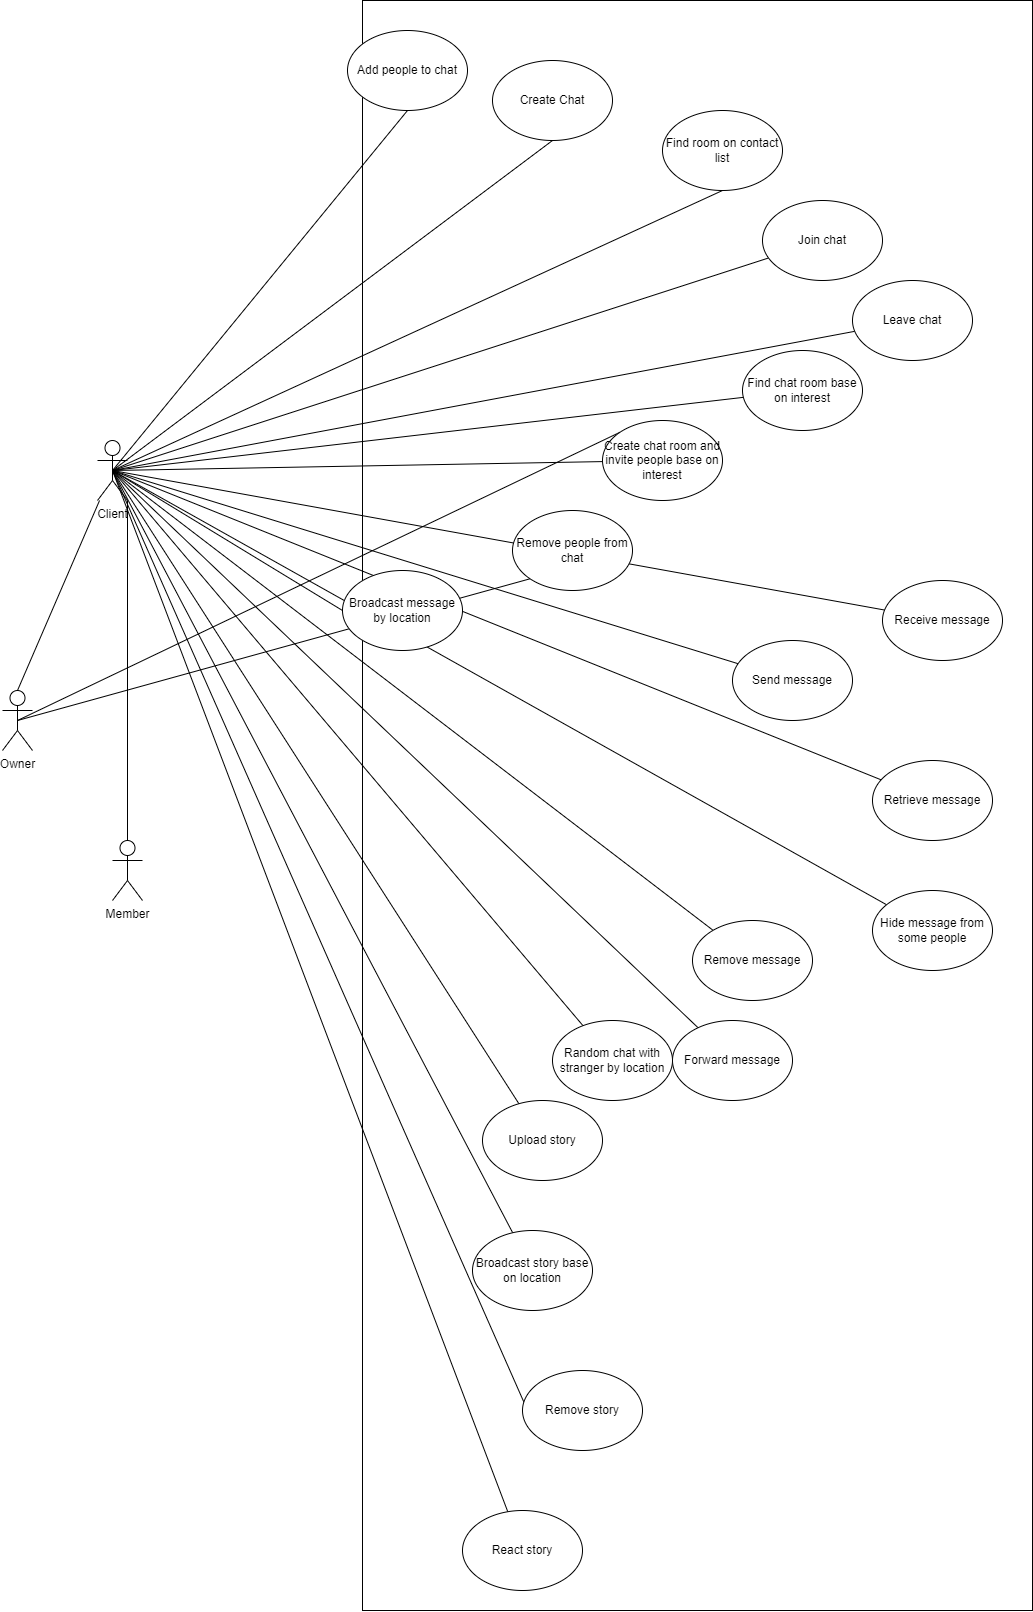

The diagram above was exported from draw.io. Its source (the exported page's mxGraphModel, read from the mxfile embedded in the PNG):
<mxGraphModel dx="2475" dy="2528" grid="1" gridSize="10" guides="1" tooltips="1" connect="1" arrows="1" fold="1" page="1" pageScale="1" pageWidth="850" pageHeight="1100" math="0" shadow="0">
  <root>
    <mxCell id="0" />
    <mxCell id="1" parent="0" />
    <mxCell id="6FADyR7GGQcoFJj8oYjN-4" value="" style="rounded=0;whiteSpace=wrap;html=1;" parent="1" vertex="1">
      <mxGeometry x="380" y="-270" width="670" height="1610" as="geometry" />
    </mxCell>
    <mxCell id="6FADyR7GGQcoFJj8oYjN-48" style="edgeStyle=none;rounded=0;orthogonalLoop=1;jettySize=auto;html=1;exitX=0.5;exitY=0.5;exitDx=0;exitDy=0;exitPerimeter=0;entryX=0.5;entryY=1;entryDx=0;entryDy=0;endArrow=none;endFill=0;" parent="1" source="6FADyR7GGQcoFJj8oYjN-1" target="6FADyR7GGQcoFJj8oYjN-12" edge="1">
      <mxGeometry relative="1" as="geometry" />
    </mxCell>
    <mxCell id="6FADyR7GGQcoFJj8oYjN-49" style="edgeStyle=none;rounded=0;orthogonalLoop=1;jettySize=auto;html=1;exitX=0.5;exitY=0.5;exitDx=0;exitDy=0;exitPerimeter=0;entryX=0.5;entryY=1;entryDx=0;entryDy=0;endArrow=none;endFill=0;" parent="1" source="6FADyR7GGQcoFJj8oYjN-1" target="6FADyR7GGQcoFJj8oYjN-13" edge="1">
      <mxGeometry relative="1" as="geometry" />
    </mxCell>
    <mxCell id="6FADyR7GGQcoFJj8oYjN-50" style="edgeStyle=none;rounded=0;orthogonalLoop=1;jettySize=auto;html=1;exitX=0.5;exitY=0.5;exitDx=0;exitDy=0;exitPerimeter=0;endArrow=none;endFill=0;" parent="1" source="6FADyR7GGQcoFJj8oYjN-1" target="6FADyR7GGQcoFJj8oYjN-14" edge="1">
      <mxGeometry relative="1" as="geometry" />
    </mxCell>
    <mxCell id="6FADyR7GGQcoFJj8oYjN-51" style="edgeStyle=none;rounded=0;orthogonalLoop=1;jettySize=auto;html=1;exitX=0.5;exitY=0.5;exitDx=0;exitDy=0;exitPerimeter=0;endArrow=none;endFill=0;" parent="1" source="6FADyR7GGQcoFJj8oYjN-1" target="6FADyR7GGQcoFJj8oYjN-15" edge="1">
      <mxGeometry relative="1" as="geometry" />
    </mxCell>
    <mxCell id="6FADyR7GGQcoFJj8oYjN-52" style="edgeStyle=none;rounded=0;orthogonalLoop=1;jettySize=auto;html=1;exitX=0.5;exitY=0.5;exitDx=0;exitDy=0;exitPerimeter=0;endArrow=none;endFill=0;" parent="1" source="6FADyR7GGQcoFJj8oYjN-1" target="6FADyR7GGQcoFJj8oYjN-34" edge="1">
      <mxGeometry relative="1" as="geometry" />
    </mxCell>
    <mxCell id="6FADyR7GGQcoFJj8oYjN-53" style="edgeStyle=none;rounded=0;orthogonalLoop=1;jettySize=auto;html=1;exitX=0.5;exitY=0.5;exitDx=0;exitDy=0;exitPerimeter=0;endArrow=none;endFill=0;" parent="1" source="6FADyR7GGQcoFJj8oYjN-1" target="6FADyR7GGQcoFJj8oYjN-35" edge="1">
      <mxGeometry relative="1" as="geometry" />
    </mxCell>
    <mxCell id="6FADyR7GGQcoFJj8oYjN-55" style="edgeStyle=none;rounded=0;orthogonalLoop=1;jettySize=auto;html=1;exitX=0.5;exitY=0.5;exitDx=0;exitDy=0;exitPerimeter=0;entryX=0;entryY=0.5;entryDx=0;entryDy=0;endArrow=none;endFill=0;" parent="1" source="6FADyR7GGQcoFJj8oYjN-1" target="6FADyR7GGQcoFJj8oYjN-30" edge="1">
      <mxGeometry relative="1" as="geometry" />
    </mxCell>
    <mxCell id="6FADyR7GGQcoFJj8oYjN-57" style="edgeStyle=none;rounded=0;orthogonalLoop=1;jettySize=auto;html=1;exitX=0.5;exitY=0.5;exitDx=0;exitDy=0;exitPerimeter=0;endArrow=none;endFill=0;" parent="1" source="6FADyR7GGQcoFJj8oYjN-1" target="6FADyR7GGQcoFJj8oYjN-22" edge="1">
      <mxGeometry relative="1" as="geometry" />
    </mxCell>
    <mxCell id="6FADyR7GGQcoFJj8oYjN-58" style="edgeStyle=none;rounded=0;orthogonalLoop=1;jettySize=auto;html=1;exitX=0.5;exitY=0.5;exitDx=0;exitDy=0;exitPerimeter=0;endArrow=none;endFill=0;" parent="1" source="6FADyR7GGQcoFJj8oYjN-1" target="6FADyR7GGQcoFJj8oYjN-23" edge="1">
      <mxGeometry relative="1" as="geometry" />
    </mxCell>
    <mxCell id="6FADyR7GGQcoFJj8oYjN-59" style="edgeStyle=none;rounded=0;orthogonalLoop=1;jettySize=auto;html=1;exitX=0.5;exitY=0.5;exitDx=0;exitDy=0;exitPerimeter=0;endArrow=none;endFill=0;" parent="1" source="6FADyR7GGQcoFJj8oYjN-1" target="6FADyR7GGQcoFJj8oYjN-24" edge="1">
      <mxGeometry relative="1" as="geometry" />
    </mxCell>
    <mxCell id="6FADyR7GGQcoFJj8oYjN-60" style="edgeStyle=none;rounded=0;orthogonalLoop=1;jettySize=auto;html=1;exitX=0.5;exitY=0.5;exitDx=0;exitDy=0;exitPerimeter=0;endArrow=none;endFill=0;" parent="1" source="6FADyR7GGQcoFJj8oYjN-1" target="6FADyR7GGQcoFJj8oYjN-28" edge="1">
      <mxGeometry relative="1" as="geometry" />
    </mxCell>
    <mxCell id="6FADyR7GGQcoFJj8oYjN-61" style="edgeStyle=none;rounded=0;orthogonalLoop=1;jettySize=auto;html=1;exitX=0.5;exitY=0.5;exitDx=0;exitDy=0;exitPerimeter=0;endArrow=none;endFill=0;" parent="1" source="6FADyR7GGQcoFJj8oYjN-1" target="6FADyR7GGQcoFJj8oYjN-27" edge="1">
      <mxGeometry relative="1" as="geometry" />
    </mxCell>
    <mxCell id="6FADyR7GGQcoFJj8oYjN-62" style="edgeStyle=none;rounded=0;orthogonalLoop=1;jettySize=auto;html=1;exitX=0.5;exitY=0.5;exitDx=0;exitDy=0;exitPerimeter=0;endArrow=none;endFill=0;" parent="1" source="6FADyR7GGQcoFJj8oYjN-1" target="6FADyR7GGQcoFJj8oYjN-25" edge="1">
      <mxGeometry relative="1" as="geometry" />
    </mxCell>
    <mxCell id="6FADyR7GGQcoFJj8oYjN-63" style="edgeStyle=none;rounded=0;orthogonalLoop=1;jettySize=auto;html=1;exitX=0.5;exitY=0.5;exitDx=0;exitDy=0;exitPerimeter=0;endArrow=none;endFill=0;" parent="1" source="6FADyR7GGQcoFJj8oYjN-1" target="6FADyR7GGQcoFJj8oYjN-32" edge="1">
      <mxGeometry relative="1" as="geometry" />
    </mxCell>
    <mxCell id="6FADyR7GGQcoFJj8oYjN-64" style="edgeStyle=none;rounded=0;orthogonalLoop=1;jettySize=auto;html=1;exitX=0.5;exitY=0.5;exitDx=0;exitDy=0;exitPerimeter=0;endArrow=none;endFill=0;" parent="1" source="6FADyR7GGQcoFJj8oYjN-1" target="6FADyR7GGQcoFJj8oYjN-38" edge="1">
      <mxGeometry relative="1" as="geometry" />
    </mxCell>
    <mxCell id="6FADyR7GGQcoFJj8oYjN-65" style="edgeStyle=none;rounded=0;orthogonalLoop=1;jettySize=auto;html=1;exitX=0.5;exitY=0.5;exitDx=0;exitDy=0;exitPerimeter=0;endArrow=none;endFill=0;" parent="1" source="6FADyR7GGQcoFJj8oYjN-1" target="6FADyR7GGQcoFJj8oYjN-40" edge="1">
      <mxGeometry relative="1" as="geometry" />
    </mxCell>
    <mxCell id="6FADyR7GGQcoFJj8oYjN-66" style="edgeStyle=none;rounded=0;orthogonalLoop=1;jettySize=auto;html=1;exitX=0.5;exitY=0.5;exitDx=0;exitDy=0;exitPerimeter=0;entryX=0;entryY=1;entryDx=0;entryDy=0;endArrow=none;endFill=0;" parent="1" source="6FADyR7GGQcoFJj8oYjN-1" target="6FADyR7GGQcoFJj8oYjN-39" edge="1">
      <mxGeometry relative="1" as="geometry" />
    </mxCell>
    <mxCell id="6FADyR7GGQcoFJj8oYjN-72" style="edgeStyle=none;rounded=0;orthogonalLoop=1;jettySize=auto;html=1;entryX=0.5;entryY=0;entryDx=0;entryDy=0;entryPerimeter=0;endArrow=none;endFill=0;" parent="1" source="6FADyR7GGQcoFJj8oYjN-1" target="6FADyR7GGQcoFJj8oYjN-2" edge="1">
      <mxGeometry relative="1" as="geometry" />
    </mxCell>
    <mxCell id="6FADyR7GGQcoFJj8oYjN-76" style="edgeStyle=none;rounded=0;orthogonalLoop=1;jettySize=auto;html=1;exitX=0.5;exitY=0.5;exitDx=0;exitDy=0;exitPerimeter=0;endArrow=none;endFill=0;" parent="1" source="6FADyR7GGQcoFJj8oYjN-1" target="6FADyR7GGQcoFJj8oYjN-75" edge="1">
      <mxGeometry relative="1" as="geometry" />
    </mxCell>
    <mxCell id="6FADyR7GGQcoFJj8oYjN-1" value="Client" style="shape=umlActor;verticalLabelPosition=bottom;verticalAlign=top;html=1;outlineConnect=0;" parent="1" vertex="1">
      <mxGeometry x="115" y="170" width="30" height="60" as="geometry" />
    </mxCell>
    <mxCell id="6FADyR7GGQcoFJj8oYjN-73" style="edgeStyle=none;rounded=0;orthogonalLoop=1;jettySize=auto;html=1;exitX=0.5;exitY=0.5;exitDx=0;exitDy=0;exitPerimeter=0;entryX=0;entryY=1;entryDx=0;entryDy=0;endArrow=none;endFill=0;" parent="1" source="6FADyR7GGQcoFJj8oYjN-2" target="6FADyR7GGQcoFJj8oYjN-20" edge="1">
      <mxGeometry relative="1" as="geometry" />
    </mxCell>
    <mxCell id="6FADyR7GGQcoFJj8oYjN-74" style="edgeStyle=none;rounded=0;orthogonalLoop=1;jettySize=auto;html=1;exitX=0.5;exitY=0.5;exitDx=0;exitDy=0;exitPerimeter=0;entryX=0;entryY=0;entryDx=0;entryDy=0;endArrow=none;endFill=0;" parent="1" source="6FADyR7GGQcoFJj8oYjN-2" target="6FADyR7GGQcoFJj8oYjN-35" edge="1">
      <mxGeometry relative="1" as="geometry" />
    </mxCell>
    <mxCell id="6FADyR7GGQcoFJj8oYjN-2" value="Owner&lt;br&gt;" style="shape=umlActor;verticalLabelPosition=bottom;verticalAlign=top;html=1;outlineConnect=0;" parent="1" vertex="1">
      <mxGeometry x="20" y="420" width="30" height="60" as="geometry" />
    </mxCell>
    <mxCell id="6FADyR7GGQcoFJj8oYjN-71" style="edgeStyle=none;rounded=0;orthogonalLoop=1;jettySize=auto;html=1;exitX=0.5;exitY=0;exitDx=0;exitDy=0;exitPerimeter=0;endArrow=none;endFill=0;entryX=1;entryY=1;entryDx=0;entryDy=0;entryPerimeter=0;" parent="1" source="6FADyR7GGQcoFJj8oYjN-3" target="6FADyR7GGQcoFJj8oYjN-1" edge="1">
      <mxGeometry relative="1" as="geometry">
        <mxPoint x="135" y="240" as="targetPoint" />
      </mxGeometry>
    </mxCell>
    <mxCell id="6FADyR7GGQcoFJj8oYjN-3" value="Member&lt;br&gt;" style="shape=umlActor;verticalLabelPosition=bottom;verticalAlign=top;html=1;outlineConnect=0;" parent="1" vertex="1">
      <mxGeometry x="130" y="570" width="30" height="60" as="geometry" />
    </mxCell>
    <mxCell id="6FADyR7GGQcoFJj8oYjN-12" value="Create Chat" style="ellipse;whiteSpace=wrap;html=1;" parent="1" vertex="1">
      <mxGeometry x="510" y="-210" width="120" height="80" as="geometry" />
    </mxCell>
    <mxCell id="6FADyR7GGQcoFJj8oYjN-13" value="Find room on contact list" style="ellipse;whiteSpace=wrap;html=1;" parent="1" vertex="1">
      <mxGeometry x="680" y="-160" width="120" height="80" as="geometry" />
    </mxCell>
    <mxCell id="6FADyR7GGQcoFJj8oYjN-14" value="Join chat" style="ellipse;whiteSpace=wrap;html=1;" parent="1" vertex="1">
      <mxGeometry x="780" y="-70" width="120" height="80" as="geometry" />
    </mxCell>
    <mxCell id="6FADyR7GGQcoFJj8oYjN-15" value="Leave chat" style="ellipse;whiteSpace=wrap;html=1;" parent="1" vertex="1">
      <mxGeometry x="870" y="10" width="120" height="80" as="geometry" />
    </mxCell>
    <mxCell id="6FADyR7GGQcoFJj8oYjN-19" value="Add people to chat" style="ellipse;whiteSpace=wrap;html=1;" parent="1" vertex="1">
      <mxGeometry x="365" y="-240" width="120" height="80" as="geometry" />
    </mxCell>
    <mxCell id="6FADyR7GGQcoFJj8oYjN-20" value="Remove people from chat" style="ellipse;whiteSpace=wrap;html=1;" parent="1" vertex="1">
      <mxGeometry x="530" y="240" width="120" height="80" as="geometry" />
    </mxCell>
    <mxCell id="6FADyR7GGQcoFJj8oYjN-22" value="Send message" style="ellipse;whiteSpace=wrap;html=1;" parent="1" vertex="1">
      <mxGeometry x="750" y="370" width="120" height="80" as="geometry" />
    </mxCell>
    <mxCell id="6FADyR7GGQcoFJj8oYjN-23" value="Receive message" style="ellipse;whiteSpace=wrap;html=1;" parent="1" vertex="1">
      <mxGeometry x="900" y="310" width="120" height="80" as="geometry" />
    </mxCell>
    <mxCell id="6FADyR7GGQcoFJj8oYjN-24" value="Retrieve message" style="ellipse;whiteSpace=wrap;html=1;" parent="1" vertex="1">
      <mxGeometry x="890" y="490" width="120" height="80" as="geometry" />
    </mxCell>
    <mxCell id="6FADyR7GGQcoFJj8oYjN-25" value="Forward message" style="ellipse;whiteSpace=wrap;html=1;" parent="1" vertex="1">
      <mxGeometry x="690" y="750" width="120" height="80" as="geometry" />
    </mxCell>
    <mxCell id="6FADyR7GGQcoFJj8oYjN-27" value="Remove message" style="ellipse;whiteSpace=wrap;html=1;" parent="1" vertex="1">
      <mxGeometry x="710" y="650" width="120" height="80" as="geometry" />
    </mxCell>
    <mxCell id="6FADyR7GGQcoFJj8oYjN-28" value="Hide message from some people" style="ellipse;whiteSpace=wrap;html=1;" parent="1" vertex="1">
      <mxGeometry x="890" y="620" width="120" height="80" as="geometry" />
    </mxCell>
    <mxCell id="6FADyR7GGQcoFJj8oYjN-30" value="Broadcast message&lt;br&gt;by location" style="ellipse;whiteSpace=wrap;html=1;" parent="1" vertex="1">
      <mxGeometry x="360" y="300" width="120" height="80" as="geometry" />
    </mxCell>
    <mxCell id="6FADyR7GGQcoFJj8oYjN-32" value="Random chat with stranger by location" style="ellipse;whiteSpace=wrap;html=1;" parent="1" vertex="1">
      <mxGeometry x="570" y="750" width="120" height="80" as="geometry" />
    </mxCell>
    <mxCell id="6FADyR7GGQcoFJj8oYjN-34" value="Find chat room base on interest" style="ellipse;whiteSpace=wrap;html=1;" parent="1" vertex="1">
      <mxGeometry x="760" y="80" width="120" height="80" as="geometry" />
    </mxCell>
    <mxCell id="6FADyR7GGQcoFJj8oYjN-35" value="Create chat room and invite people base on interest" style="ellipse;whiteSpace=wrap;html=1;" parent="1" vertex="1">
      <mxGeometry x="620" y="150" width="120" height="80" as="geometry" />
    </mxCell>
    <mxCell id="6FADyR7GGQcoFJj8oYjN-38" value="Upload story" style="ellipse;whiteSpace=wrap;html=1;" parent="1" vertex="1">
      <mxGeometry x="500" y="830" width="120" height="80" as="geometry" />
    </mxCell>
    <mxCell id="6FADyR7GGQcoFJj8oYjN-39" value="Remove story" style="ellipse;whiteSpace=wrap;html=1;" parent="1" vertex="1">
      <mxGeometry x="540" y="1100" width="120" height="80" as="geometry" />
    </mxCell>
    <mxCell id="6FADyR7GGQcoFJj8oYjN-40" value="Broadcast story base on location" style="ellipse;whiteSpace=wrap;html=1;" parent="1" vertex="1">
      <mxGeometry x="490" y="960" width="120" height="80" as="geometry" />
    </mxCell>
    <mxCell id="6FADyR7GGQcoFJj8oYjN-46" style="edgeStyle=none;rounded=0;orthogonalLoop=1;jettySize=auto;html=1;exitX=0.5;exitY=0.5;exitDx=0;exitDy=0;exitPerimeter=0;entryX=0.5;entryY=1;entryDx=0;entryDy=0;endArrow=none;endFill=0;" parent="1" source="6FADyR7GGQcoFJj8oYjN-1" target="6FADyR7GGQcoFJj8oYjN-19" edge="1">
      <mxGeometry relative="1" as="geometry" />
    </mxCell>
    <mxCell id="6FADyR7GGQcoFJj8oYjN-75" value="React story&lt;br&gt;" style="ellipse;whiteSpace=wrap;html=1;" parent="1" vertex="1">
      <mxGeometry x="480" y="1240" width="120" height="80" as="geometry" />
    </mxCell>
  </root>
</mxGraphModel>